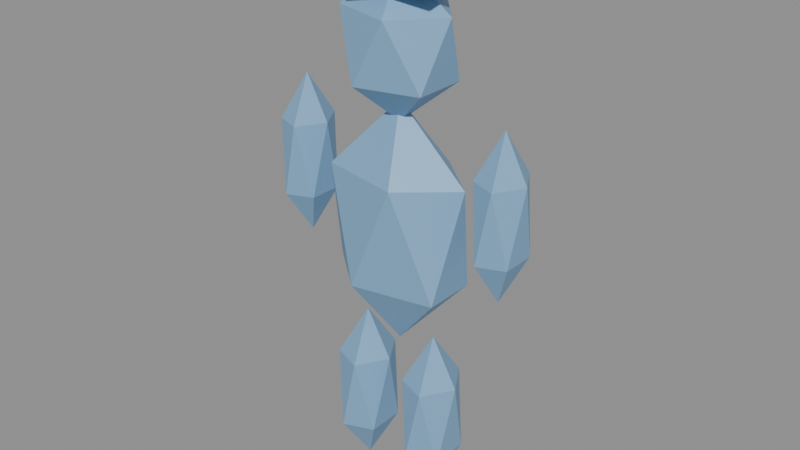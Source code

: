 # Source: edited.blend  (saved by Blender 5.1.30; exported with 4.5.12 LTS)
import bpy
from mathutils import Matrix  # noqa: F401  (used for matrix-valued properties, if any)

bpy.ops.wm.read_factory_settings(use_empty=True)
scene = bpy.context.scene
scene.name = 'Scene'

# ---- materials (node trees are filled in below, after node groups)
mat_charactermaterial = bpy.data.materials.new('CharacterMaterial')

# ---- material node trees
mat_charactermaterial.use_nodes = True; mat_charactermaterial.node_tree.nodes.clear()
_N = mat_charactermaterial.node_tree.nodes; _L = mat_charactermaterial.node_tree.links
n0 = _N.new('ShaderNodeBsdfPrincipled'); n0.name = 'Principled BSDF'; n0.location = (-200, 100)
n0.inputs[0].default_value = (0.22, 0.42, 0.65, 1.0)
n1 = _N.new('ShaderNodeOutputMaterial'); n1.name = 'Material Output'; n1.location = (200, 100)
_L.new(n0.outputs[0], n1.inputs[0])
n1.is_active_output = True

# ---- meshes
me_icosphere = bpy.data.meshes.new('Icosphere')
me_icosphere.from_pydata([(0.0, 0.0, -1.0), (0.7236, -0.5257, -0.4472), (-0.2764, -0.8506, -0.4472), (-0.8944, 0.0, -0.4472), (-0.2764, 0.8506, -0.4472), (0.7236, 0.5257, -0.4472), (0.2764, -0.8506, 0.4472), (-0.7236, -0.5257, 0.4472), (-0.7236, 0.5257, 0.4472), (0.2764, 0.8506, 0.4472), (0.8944, 0.0, 0.4472), (0.0, 0.0, 1.0)], [], [(0, 1, 2), (1, 0, 5), (0, 2, 3), (0, 3, 4), (0, 4, 5), (1, 5, 10), (2, 1, 6), (3, 2, 7), (4, 3, 8), (5, 4, 9), (1, 10, 6), (2, 6, 7), (3, 7, 8), (4, 8, 9), (5, 9, 10), (6, 10, 11), (7, 6, 11), (8, 7, 11), (9, 8, 11), (10, 9, 11)])
_uv = me_icosphere.uv_layers.new(name='UVMap')
_uv.uv.foreach_set('vector', [0.1818, 0.0, 0.2727, 0.1575, 0.09091, 0.1575, 0.2727, 0.1575, 0.3636, 0.0, 0.4545, 0.1575, 0.9091, 0.0, 1.0, 0.1575, 0.8182, 0.1575, 0.7273, 0.0, 0.8182, 0.1575, 0.6364, 0.1575, 0.5455, 0.0, 0.6364, 0.1575, 0.4545, 0.1575, 0.2727, 0.1575, 0.4545, 0.1575, 0.3636, 0.3149, 0.09091, 0.1575, 0.2727, 0.1575, 0.1818, 0.3149, 0.8182, 0.1575, 1.0, 0.1575, 0.9091, 0.3149, 0.6364, 0.1575, 0.8182, 0.1575, 0.7273, 0.3149, 0.4545, 0.1575, 0.6364, 0.1575, 0.5455, 0.3149, 0.2727, 0.1575, 0.3636, 0.3149, 0.1818, 0.3149, 0.09091, 0.1575, 0.1818, 0.3149, 0.0, 0.3149, 0.8182, 0.1575, 0.9091, 0.3149, 0.7273, 0.3149, 0.6364, 0.1575, 0.7273, 0.3149, 0.5455, 0.3149, 0.4545, 0.1575, 0.5455, 0.3149, 0.3636, 0.3149, 0.1818, 0.3149, 0.3636, 0.3149, 0.2727, 0.4724, 0.0, 0.3149, 0.1818, 0.3149, 0.09091, 0.4724, 0.7273, 0.3149, 0.9091, 0.3149, 0.8182, 0.4724, 0.5455, 0.3149, 0.7273, 0.3149, 0.6364, 0.4724, 0.3636, 0.3149, 0.5455, 0.3149, 0.4545, 0.4724])
_uv.active_render = True
_uv = me_icosphere.uv_layers.new(name='UVMap.001')
_uv.uv.foreach_set('vector', [0.0, 0.0, 0.3, 0.8, 0.6, 0.0, 0.0, 0.8, 0.3, 0.0, 0.6, 0.8, 0.0, 0.0, 0.3, 0.8, 0.6, 0.0, 0.0, 0.8, 0.3, 0.0, 0.6, 0.8, 0.0, 0.0, 0.3, 0.8, 0.6, 0.0, 0.0, 0.8, 0.3, 0.0, 0.6, 0.8, 0.0, 0.0, 0.3, 0.8, 0.6, 0.0, 0.0, 0.8, 0.3, 0.0, 0.6, 0.8, 0.0, 0.0, 0.3, 0.8, 0.6, 0.0, 0.0, 0.8, 0.3, 0.0, 0.6, 0.8, 0.0, 0.0, 0.3, 0.8, 0.6, 0.0, 0.0, 0.8, 0.3, 0.0, 0.6, 0.8, 0.0, 0.0, 0.3, 0.8, 0.6, 0.0, 0.0, 0.8, 0.3, 0.0, 0.6, 0.8, 0.0, 0.0, 0.3, 0.8, 0.6, 0.0, 0.0, 0.8, 0.3, 0.0, 0.6, 0.8, 0.0, 0.0, 0.3, 0.8, 0.6, 0.0, 0.0, 0.8, 0.3, 0.0, 0.6, 0.8, 0.0, 0.0, 0.3, 0.8, 0.6, 0.0, 0.0, 0.8, 0.3, 0.0, 0.6, 0.8])
me_icosphere.materials.append(mat_charactermaterial)
me_icosphere.update()
me_icosphere_001 = bpy.data.meshes.new('Icosphere.001')
me_icosphere_001.from_pydata([(0.0, 0.0, -1.0), (0.7236, -0.5257, -0.4472), (-0.2764, -0.8506, -0.4472), (-0.8944, 0.0, -0.4472), (-0.2764, 0.8506, -0.4472), (0.7236, 0.5257, -0.4472), (0.2764, -0.8506, 0.4472), (-0.7236, -0.5257, 0.4472), (-0.7236, 0.5257, 0.4472), (0.2764, 0.8506, 0.4472), (0.8944, 0.0, 0.4472), (0.0, 0.0, 1.0)], [], [(0, 1, 2), (1, 0, 5), (0, 2, 3), (0, 3, 4), (0, 4, 5), (1, 5, 10), (2, 1, 6), (3, 2, 7), (4, 3, 8), (5, 4, 9), (1, 10, 6), (2, 6, 7), (3, 7, 8), (4, 8, 9), (5, 9, 10), (6, 10, 11), (7, 6, 11), (8, 7, 11), (9, 8, 11), (10, 9, 11)])
_uv = me_icosphere_001.uv_layers.new(name='UVMap')
_uv.uv.foreach_set('vector', [0.1818, 0.0, 0.2727, 0.1575, 0.09091, 0.1575, 0.2727, 0.1575, 0.3636, 0.0, 0.4545, 0.1575, 0.9091, 0.0, 1.0, 0.1575, 0.8182, 0.1575, 0.7273, 0.0, 0.8182, 0.1575, 0.6364, 0.1575, 0.5455, 0.0, 0.6364, 0.1575, 0.4545, 0.1575, 0.2727, 0.1575, 0.4545, 0.1575, 0.3636, 0.3149, 0.09091, 0.1575, 0.2727, 0.1575, 0.1818, 0.3149, 0.8182, 0.1575, 1.0, 0.1575, 0.9091, 0.3149, 0.6364, 0.1575, 0.8182, 0.1575, 0.7273, 0.3149, 0.4545, 0.1575, 0.6364, 0.1575, 0.5455, 0.3149, 0.2727, 0.1575, 0.3636, 0.3149, 0.1818, 0.3149, 0.09091, 0.1575, 0.1818, 0.3149, 0.0, 0.3149, 0.8182, 0.1575, 0.9091, 0.3149, 0.7273, 0.3149, 0.6364, 0.1575, 0.7273, 0.3149, 0.5455, 0.3149, 0.4545, 0.1575, 0.5455, 0.3149, 0.3636, 0.3149, 0.1818, 0.3149, 0.3636, 0.3149, 0.2727, 0.4724, 0.0, 0.3149, 0.1818, 0.3149, 0.09091, 0.4724, 0.7273, 0.3149, 0.9091, 0.3149, 0.8182, 0.4724, 0.5455, 0.3149, 0.7273, 0.3149, 0.6364, 0.4724, 0.3636, 0.3149, 0.5455, 0.3149, 0.4545, 0.4724])
_uv.active_render = True
_uv = me_icosphere_001.uv_layers.new(name='UVMap.001')
_uv.uv.foreach_set('vector', [0.0, 0.0, 0.3, 0.8, 0.6, 0.0, 0.0, 0.8, 0.3, 0.0, 0.6, 0.8, 0.0, 0.0, 0.3, 0.8, 0.6, 0.0, 0.0, 0.8, 0.3, 0.0, 0.6, 0.8, 0.0, 0.0, 0.3, 0.8, 0.6, 0.0, 0.0, 0.8, 0.3, 0.0, 0.6, 0.8, 0.0, 0.0, 0.3, 0.8, 0.6, 0.0, 0.0, 0.8, 0.3, 0.0, 0.6, 0.8, 0.0, 0.0, 0.3, 0.8, 0.6, 0.0, 0.0, 0.8, 0.3, 0.0, 0.6, 0.8, 0.0, 0.0, 0.3, 0.8, 0.6, 0.0, 0.0, 0.8, 0.3, 0.0, 0.6, 0.8, 0.0, 0.0, 0.3, 0.8, 0.6, 0.0, 0.0, 0.8, 0.3, 0.0, 0.6, 0.8, 0.0, 0.0, 0.3, 0.8, 0.6, 0.0, 0.0, 0.8, 0.3, 0.0, 0.6, 0.8, 0.0, 0.0, 0.3, 0.8, 0.6, 0.0, 0.0, 0.8, 0.3, 0.0, 0.6, 0.8, 0.0, 0.0, 0.3, 0.8, 0.6, 0.0, 0.0, 0.8, 0.3, 0.0, 0.6, 0.8])
me_icosphere_001.materials.append(mat_charactermaterial)
me_icosphere_001.update()
me_icosphere_002 = bpy.data.meshes.new('Icosphere.002')
me_icosphere_002.from_pydata([(0.0, 0.0, -1.0), (0.8321, -0.5257, -0.4472), (-0.3178, -0.8506, -0.4472), (-1.029, 0.0, -0.4472), (-0.3178, 0.8506, -0.4472), (0.8321, 0.5257, -0.4472), (0.3178, -0.8506, 0.4472), (-0.8321, -0.5257, 0.4472), (-0.8321, 0.5257, 0.4472), (0.3178, 0.8506, 0.4472), (1.029, 0.0, 0.4472), (0.0, 0.0, 1.0)], [], [(0, 1, 2), (1, 0, 5), (0, 2, 3), (0, 3, 4), (0, 4, 5), (1, 5, 10), (2, 1, 6), (3, 2, 7), (4, 3, 8), (5, 4, 9), (1, 10, 6), (2, 6, 7), (3, 7, 8), (4, 8, 9), (5, 9, 10), (6, 10, 11), (7, 6, 11), (8, 7, 11), (9, 8, 11), (10, 9, 11)])
_uv = me_icosphere_002.uv_layers.new(name='UVMap')
_uv.uv.foreach_set('vector', [0.1818, 0.0, 0.2727, 0.1575, 0.09091, 0.1575, 0.2727, 0.1575, 0.3636, 0.0, 0.4545, 0.1575, 0.9091, 0.0, 1.0, 0.1575, 0.8182, 0.1575, 0.7273, 0.0, 0.8182, 0.1575, 0.6364, 0.1575, 0.5455, 0.0, 0.6364, 0.1575, 0.4545, 0.1575, 0.2727, 0.1575, 0.4545, 0.1575, 0.3636, 0.3149, 0.09091, 0.1575, 0.2727, 0.1575, 0.1818, 0.3149, 0.8182, 0.1575, 1.0, 0.1575, 0.9091, 0.3149, 0.6364, 0.1575, 0.8182, 0.1575, 0.7273, 0.3149, 0.4545, 0.1575, 0.6364, 0.1575, 0.5455, 0.3149, 0.2727, 0.1575, 0.3636, 0.3149, 0.1818, 0.3149, 0.09091, 0.1575, 0.1818, 0.3149, 0.0, 0.3149, 0.8182, 0.1575, 0.9091, 0.3149, 0.7273, 0.3149, 0.6364, 0.1575, 0.7273, 0.3149, 0.5455, 0.3149, 0.4545, 0.1575, 0.5455, 0.3149, 0.3636, 0.3149, 0.1818, 0.3149, 0.3636, 0.3149, 0.2727, 0.4724, 0.0, 0.3149, 0.1818, 0.3149, 0.09091, 0.4724, 0.7273, 0.3149, 0.9091, 0.3149, 0.8182, 0.4724, 0.5455, 0.3149, 0.7273, 0.3149, 0.6364, 0.4724, 0.3636, 0.3149, 0.5455, 0.3149, 0.4545, 0.4724])
_uv.active_render = True
_uv = me_icosphere_002.uv_layers.new(name='UVMap.001')
_uv.uv.foreach_set('vector', [0.0, 0.0, 0.3, 0.8, 0.6, 0.0, 0.0, 0.8, 0.3, 0.0, 0.6, 0.8, 0.0, 0.0, 0.3, 0.8, 0.6, 0.0, 0.0, 0.8, 0.3, 0.0, 0.6, 0.8, 0.0, 0.0, 0.3, 0.8, 0.6, 0.0, 0.0, 0.8, 0.3, 0.0, 0.6, 0.8, 0.0, 0.0, 0.3, 0.8, 0.6, 0.0, 0.0, 0.8, 0.3, 0.0, 0.6, 0.8, 0.0, 0.0, 0.3, 0.8, 0.6, 0.0, 0.0, 0.8, 0.3, 0.0, 0.6, 0.8, 0.0, 0.0, 0.3, 0.8, 0.6, 0.0, 0.0, 0.8, 0.3, 0.0, 0.6, 0.8, 0.0, 0.0, 0.3, 0.8, 0.6, 0.0, 0.0, 0.8, 0.3, 0.0, 0.6, 0.8, 0.0, 0.0, 0.3, 0.8, 0.6, 0.0, 0.0, 0.8, 0.3, 0.0, 0.6, 0.8, 0.0, 0.0, 0.3, 0.8, 0.6, 0.0, 0.0, 0.8, 0.3, 0.0, 0.6, 0.8, 0.0, 0.0, 0.3, 0.8, 0.6, 0.0, 0.0, 0.8, 0.3, 0.0, 0.6, 0.8])
me_icosphere_002.materials.append(mat_charactermaterial)
me_icosphere_002.update()
me_icosphere_003 = bpy.data.meshes.new('Icosphere.003')
me_icosphere_003.from_pydata([(0.0, 0.0, -1.0), (0.7236, -0.5257, -0.4472), (-0.2764, -0.8506, -0.4472), (-0.8944, 0.0, -0.4472), (-0.2764, 0.8506, -0.4472), (0.7236, 0.5257, -0.4472), (0.2764, -0.8506, 0.4472), (-0.7236, -0.5257, 0.4472), (-0.7236, 0.5257, 0.4472), (0.2764, 0.8506, 0.4472), (0.8944, 0.0, 0.4472), (0.0, 0.0, 1.0)], [], [(0, 1, 2), (1, 0, 5), (0, 2, 3), (0, 3, 4), (0, 4, 5), (1, 5, 10), (2, 1, 6), (3, 2, 7), (4, 3, 8), (5, 4, 9), (1, 10, 6), (2, 6, 7), (3, 7, 8), (4, 8, 9), (5, 9, 10), (6, 10, 11), (7, 6, 11), (8, 7, 11), (9, 8, 11), (10, 9, 11)])
_uv = me_icosphere_003.uv_layers.new(name='UVMap')
_uv.uv.foreach_set('vector', [0.1818, 0.0, 0.2727, 0.1575, 0.09091, 0.1575, 0.2727, 0.1575, 0.3636, 0.0, 0.4545, 0.1575, 0.9091, 0.0, 1.0, 0.1575, 0.8182, 0.1575, 0.7273, 0.0, 0.8182, 0.1575, 0.6364, 0.1575, 0.5455, 0.0, 0.6364, 0.1575, 0.4545, 0.1575, 0.2727, 0.1575, 0.4545, 0.1575, 0.3636, 0.3149, 0.09091, 0.1575, 0.2727, 0.1575, 0.1818, 0.3149, 0.8182, 0.1575, 1.0, 0.1575, 0.9091, 0.3149, 0.6364, 0.1575, 0.8182, 0.1575, 0.7273, 0.3149, 0.4545, 0.1575, 0.6364, 0.1575, 0.5455, 0.3149, 0.2727, 0.1575, 0.3636, 0.3149, 0.1818, 0.3149, 0.09091, 0.1575, 0.1818, 0.3149, 0.0, 0.3149, 0.8182, 0.1575, 0.9091, 0.3149, 0.7273, 0.3149, 0.6364, 0.1575, 0.7273, 0.3149, 0.5455, 0.3149, 0.4545, 0.1575, 0.5455, 0.3149, 0.3636, 0.3149, 0.1818, 0.3149, 0.3636, 0.3149, 0.2727, 0.4724, 0.0, 0.3149, 0.1818, 0.3149, 0.09091, 0.4724, 0.7273, 0.3149, 0.9091, 0.3149, 0.8182, 0.4724, 0.5455, 0.3149, 0.7273, 0.3149, 0.6364, 0.4724, 0.3636, 0.3149, 0.5455, 0.3149, 0.4545, 0.4724])
_uv.active_render = True
_uv = me_icosphere_003.uv_layers.new(name='UVMap.001')
_uv.uv.foreach_set('vector', [0.0, 0.0, 0.3, 0.8, 0.6, 0.0, 0.0, 0.8, 0.3, 0.0, 0.6, 0.8, 0.0, 0.0, 0.3, 0.8, 0.6, 0.0, 0.0, 0.8, 0.3, 0.0, 0.6, 0.8, 0.0, 0.0, 0.3, 0.8, 0.6, 0.0, 0.0, 0.8, 0.3, 0.0, 0.6, 0.8, 0.0, 0.0, 0.3, 0.8, 0.6, 0.0, 0.0, 0.8, 0.3, 0.0, 0.6, 0.8, 0.0, 0.0, 0.3, 0.8, 0.6, 0.0, 0.0, 0.8, 0.3, 0.0, 0.6, 0.8, 0.0, 0.0, 0.3, 0.8, 0.6, 0.0, 0.0, 0.8, 0.3, 0.0, 0.6, 0.8, 0.0, 0.0, 0.3, 0.8, 0.6, 0.0, 0.0, 0.8, 0.3, 0.0, 0.6, 0.8, 0.0, 0.0, 0.3, 0.8, 0.6, 0.0, 0.0, 0.8, 0.3, 0.0, 0.6, 0.8, 0.0, 0.0, 0.3, 0.8, 0.6, 0.0, 0.0, 0.8, 0.3, 0.0, 0.6, 0.8, 0.0, 0.0, 0.3, 0.8, 0.6, 0.0, 0.0, 0.8, 0.3, 0.0, 0.6, 0.8])
me_icosphere_003.materials.append(mat_charactermaterial)
me_icosphere_003.update()
me_icosphere_004 = bpy.data.meshes.new('Icosphere.004')
me_icosphere_004.from_pydata([(0.0, 0.0, -1.0), (0.7236, -0.5257, -0.4472), (-0.2764, -0.8506, -0.4472), (-0.8944, 0.0, -0.4472), (-0.2764, 0.8506, -0.4472), (0.7236, 0.5257, -0.4472), (0.2764, -0.8506, 0.4472), (-0.7236, -0.5257, 0.4472), (-0.7236, 0.5257, 0.4472), (0.2764, 0.8506, 0.4472), (0.8944, 0.0, 0.4472), (0.0, 0.0, 1.0)], [], [(0, 1, 2), (1, 0, 5), (0, 2, 3), (0, 3, 4), (0, 4, 5), (1, 5, 10), (2, 1, 6), (3, 2, 7), (4, 3, 8), (5, 4, 9), (1, 10, 6), (2, 6, 7), (3, 7, 8), (4, 8, 9), (5, 9, 10), (6, 10, 11), (7, 6, 11), (8, 7, 11), (9, 8, 11), (10, 9, 11)])
_uv = me_icosphere_004.uv_layers.new(name='UVMap')
_uv.uv.foreach_set('vector', [0.1818, 0.0, 0.2727, 0.1575, 0.09091, 0.1575, 0.2727, 0.1575, 0.3636, 0.0, 0.4545, 0.1575, 0.9091, 0.0, 1.0, 0.1575, 0.8182, 0.1575, 0.7273, 0.0, 0.8182, 0.1575, 0.6364, 0.1575, 0.5455, 0.0, 0.6364, 0.1575, 0.4545, 0.1575, 0.2727, 0.1575, 0.4545, 0.1575, 0.3636, 0.3149, 0.09091, 0.1575, 0.2727, 0.1575, 0.1818, 0.3149, 0.8182, 0.1575, 1.0, 0.1575, 0.9091, 0.3149, 0.6364, 0.1575, 0.8182, 0.1575, 0.7273, 0.3149, 0.4545, 0.1575, 0.6364, 0.1575, 0.5455, 0.3149, 0.2727, 0.1575, 0.3636, 0.3149, 0.1818, 0.3149, 0.09091, 0.1575, 0.1818, 0.3149, 0.0, 0.3149, 0.8182, 0.1575, 0.9091, 0.3149, 0.7273, 0.3149, 0.6364, 0.1575, 0.7273, 0.3149, 0.5455, 0.3149, 0.4545, 0.1575, 0.5455, 0.3149, 0.3636, 0.3149, 0.1818, 0.3149, 0.3636, 0.3149, 0.2727, 0.4724, 0.0, 0.3149, 0.1818, 0.3149, 0.09091, 0.4724, 0.7273, 0.3149, 0.9091, 0.3149, 0.8182, 0.4724, 0.5455, 0.3149, 0.7273, 0.3149, 0.6364, 0.4724, 0.3636, 0.3149, 0.5455, 0.3149, 0.4545, 0.4724])
_uv.active_render = True
_uv = me_icosphere_004.uv_layers.new(name='UVMap.001')
_uv.uv.foreach_set('vector', [0.0, 0.0, 0.3, 0.8, 0.6, 0.0, 0.0, 0.8, 0.3, 0.0, 0.6, 0.8, 0.0, 0.0, 0.3, 0.8, 0.6, 0.0, 0.0, 0.8, 0.3, 0.0, 0.6, 0.8, 0.0, 0.0, 0.3, 0.8, 0.6, 0.0, 0.0, 0.8, 0.3, 0.0, 0.6, 0.8, 0.0, 0.0, 0.3, 0.8, 0.6, 0.0, 0.0, 0.8, 0.3, 0.0, 0.6, 0.8, 0.0, 0.0, 0.3, 0.8, 0.6, 0.0, 0.0, 0.8, 0.3, 0.0, 0.6, 0.8, 0.0, 0.0, 0.3, 0.8, 0.6, 0.0, 0.0, 0.8, 0.3, 0.0, 0.6, 0.8, 0.0, 0.0, 0.3, 0.8, 0.6, 0.0, 0.0, 0.8, 0.3, 0.0, 0.6, 0.8, 0.0, 0.0, 0.3, 0.8, 0.6, 0.0, 0.0, 0.8, 0.3, 0.0, 0.6, 0.8, 0.0, 0.0, 0.3, 0.8, 0.6, 0.0, 0.0, 0.8, 0.3, 0.0, 0.6, 0.8, 0.0, 0.0, 0.3, 0.8, 0.6, 0.0, 0.0, 0.8, 0.3, 0.0, 0.6, 0.8])
me_icosphere_004.materials.append(mat_charactermaterial)
me_icosphere_004.update()
me_icosphere_005 = bpy.data.meshes.new('Icosphere.005')
me_icosphere_005.from_pydata([(0.0, 0.0, -1.0), (0.7236, -0.5257, -0.4472), (-0.2764, -0.8506, -0.4472), (-0.8944, 0.0, -0.4472), (-0.2764, 0.8506, -0.4472), (0.7236, 0.5257, -0.4472), (0.2764, -0.8506, 0.4472), (-0.7236, -0.5257, 0.4472), (-0.7236, 0.5257, 0.4472), (0.2764, 0.8506, 0.4472), (0.8944, 0.0, 0.4472), (0.0, 0.0, 1.0)], [], [(0, 1, 2), (1, 0, 5), (0, 2, 3), (0, 3, 4), (0, 4, 5), (1, 5, 10), (2, 1, 6), (3, 2, 7), (4, 3, 8), (5, 4, 9), (1, 10, 6), (2, 6, 7), (3, 7, 8), (4, 8, 9), (5, 9, 10), (6, 10, 11), (7, 6, 11), (8, 7, 11), (9, 8, 11), (10, 9, 11)])
_uv = me_icosphere_005.uv_layers.new(name='UVMap')
_uv.uv.foreach_set('vector', [0.1818, 0.0, 0.2727, 0.1575, 0.09091, 0.1575, 0.2727, 0.1575, 0.3636, 0.0, 0.4545, 0.1575, 0.9091, 0.0, 1.0, 0.1575, 0.8182, 0.1575, 0.7273, 0.0, 0.8182, 0.1575, 0.6364, 0.1575, 0.5455, 0.0, 0.6364, 0.1575, 0.4545, 0.1575, 0.2727, 0.1575, 0.4545, 0.1575, 0.3636, 0.3149, 0.09091, 0.1575, 0.2727, 0.1575, 0.1818, 0.3149, 0.8182, 0.1575, 1.0, 0.1575, 0.9091, 0.3149, 0.6364, 0.1575, 0.8182, 0.1575, 0.7273, 0.3149, 0.4545, 0.1575, 0.6364, 0.1575, 0.5455, 0.3149, 0.2727, 0.1575, 0.3636, 0.3149, 0.1818, 0.3149, 0.09091, 0.1575, 0.1818, 0.3149, 0.0, 0.3149, 0.8182, 0.1575, 0.9091, 0.3149, 0.7273, 0.3149, 0.6364, 0.1575, 0.7273, 0.3149, 0.5455, 0.3149, 0.4545, 0.1575, 0.5455, 0.3149, 0.3636, 0.3149, 0.1818, 0.3149, 0.3636, 0.3149, 0.2727, 0.4724, 0.0, 0.3149, 0.1818, 0.3149, 0.09091, 0.4724, 0.7273, 0.3149, 0.9091, 0.3149, 0.8182, 0.4724, 0.5455, 0.3149, 0.7273, 0.3149, 0.6364, 0.4724, 0.3636, 0.3149, 0.5455, 0.3149, 0.4545, 0.4724])
_uv.active_render = True
_uv = me_icosphere_005.uv_layers.new(name='UVMap.001')
_uv.uv.foreach_set('vector', [0.0, 0.0, 0.3, 0.8, 0.6, 0.0, 0.0, 0.8, 0.3, 0.0, 0.6, 0.8, 0.0, 0.0, 0.3, 0.8, 0.6, 0.0, 0.0, 0.8, 0.3, 0.0, 0.6, 0.8, 0.0, 0.0, 0.3, 0.8, 0.6, 0.0, 0.0, 0.8, 0.3, 0.0, 0.6, 0.8, 0.0, 0.0, 0.3, 0.8, 0.6, 0.0, 0.0, 0.8, 0.3, 0.0, 0.6, 0.8, 0.0, 0.0, 0.3, 0.8, 0.6, 0.0, 0.0, 0.8, 0.3, 0.0, 0.6, 0.8, 0.0, 0.0, 0.3, 0.8, 0.6, 0.0, 0.0, 0.8, 0.3, 0.0, 0.6, 0.8, 0.0, 0.0, 0.3, 0.8, 0.6, 0.0, 0.0, 0.8, 0.3, 0.0, 0.6, 0.8, 0.0, 0.0, 0.3, 0.8, 0.6, 0.0, 0.0, 0.8, 0.3, 0.0, 0.6, 0.8, 0.0, 0.0, 0.3, 0.8, 0.6, 0.0, 0.0, 0.8, 0.3, 0.0, 0.6, 0.8, 0.0, 0.0, 0.3, 0.8, 0.6, 0.0, 0.0, 0.8, 0.3, 0.0, 0.6, 0.8])
me_icosphere_005.materials.append(mat_charactermaterial)
me_icosphere_005.update()
me_icosphere_006 = bpy.data.meshes.new('Icosphere.006')
me_icosphere_006.from_pydata([(0.0, 0.0, -1.0), (0.7236, -0.5257, -0.4472), (-0.2764, -0.8506, -0.4472), (-0.8944, 0.0, -0.4472), (-0.2764, 0.8506, -0.4472), (0.7236, 0.5257, -0.4472), (0.2764, -0.8506, 0.4472), (-0.7236, -0.5257, 0.4472), (-0.7236, 0.5257, 0.4472), (0.2764, 0.8506, 0.4472), (0.8944, 0.0, 0.4472), (0.0, 0.0, 1.0)], [], [(0, 1, 2), (1, 0, 5), (0, 2, 3), (0, 3, 4), (0, 4, 5), (1, 5, 10), (2, 1, 6), (3, 2, 7), (4, 3, 8), (5, 4, 9), (1, 10, 6), (2, 6, 7), (3, 7, 8), (4, 8, 9), (5, 9, 10), (6, 10, 11), (7, 6, 11), (8, 7, 11), (9, 8, 11), (10, 9, 11)])
_uv = me_icosphere_006.uv_layers.new(name='UVMap')
_uv.uv.foreach_set('vector', [0.1818, 0.0, 0.2727, 0.1575, 0.09091, 0.1575, 0.2727, 0.1575, 0.3636, 0.0, 0.4545, 0.1575, 0.9091, 0.0, 1.0, 0.1575, 0.8182, 0.1575, 0.7273, 0.0, 0.8182, 0.1575, 0.6364, 0.1575, 0.5455, 0.0, 0.6364, 0.1575, 0.4545, 0.1575, 0.2727, 0.1575, 0.4545, 0.1575, 0.3636, 0.3149, 0.09091, 0.1575, 0.2727, 0.1575, 0.1818, 0.3149, 0.8182, 0.1575, 1.0, 0.1575, 0.9091, 0.3149, 0.6364, 0.1575, 0.8182, 0.1575, 0.7273, 0.3149, 0.4545, 0.1575, 0.6364, 0.1575, 0.5455, 0.3149, 0.2727, 0.1575, 0.3636, 0.3149, 0.1818, 0.3149, 0.09091, 0.1575, 0.1818, 0.3149, 0.0, 0.3149, 0.8182, 0.1575, 0.9091, 0.3149, 0.7273, 0.3149, 0.6364, 0.1575, 0.7273, 0.3149, 0.5455, 0.3149, 0.4545, 0.1575, 0.5455, 0.3149, 0.3636, 0.3149, 0.1818, 0.3149, 0.3636, 0.3149, 0.2727, 0.4724, 0.0, 0.3149, 0.1818, 0.3149, 0.09091, 0.4724, 0.7273, 0.3149, 0.9091, 0.3149, 0.8182, 0.4724, 0.5455, 0.3149, 0.7273, 0.3149, 0.6364, 0.4724, 0.3636, 0.3149, 0.5455, 0.3149, 0.4545, 0.4724])
_uv.active_render = True
_uv = me_icosphere_006.uv_layers.new(name='UVMap.001')
_uv.uv.foreach_set('vector', [0.0, 0.0, 0.3, 0.8, 0.6, 0.0, 0.0, 0.8, 0.3, 0.0, 0.6, 0.8, 0.0, 0.0, 0.3, 0.8, 0.6, 0.0, 0.0, 0.8, 0.3, 0.0, 0.6, 0.8, 0.0, 0.0, 0.3, 0.8, 0.6, 0.0, 0.0, 0.8, 0.3, 0.0, 0.6, 0.8, 0.0, 0.0, 0.3, 0.8, 0.6, 0.0, 0.0, 0.8, 0.3, 0.0, 0.6, 0.8, 0.0, 0.0, 0.3, 0.8, 0.6, 0.0, 0.0, 0.8, 0.3, 0.0, 0.6, 0.8, 0.0, 0.0, 0.3, 0.8, 0.6, 0.0, 0.0, 0.8, 0.3, 0.0, 0.6, 0.8, 0.0, 0.0, 0.3, 0.8, 0.6, 0.0, 0.0, 0.8, 0.3, 0.0, 0.6, 0.8, 0.0, 0.0, 0.3, 0.8, 0.6, 0.0, 0.0, 0.8, 0.3, 0.0, 0.6, 0.8, 0.0, 0.0, 0.3, 0.8, 0.6, 0.0, 0.0, 0.8, 0.3, 0.0, 0.6, 0.8, 0.0, 0.0, 0.3, 0.8, 0.6, 0.0, 0.0, 0.8, 0.3, 0.0, 0.6, 0.8])
me_icosphere_006.materials.append(mat_charactermaterial)
me_icosphere_006.update()
arm_skeleton = bpy.data.armatures.new('Skeleton')  # bones are not reproduced

# ---- objects
ob_rig = bpy.data.objects.new('Rig', arm_skeleton)
ob_body = bpy.data.objects.new('Body', me_icosphere)
ob_headmesh = bpy.data.objects.new('HeadMesh', me_icosphere_001)
ob_hair = bpy.data.objects.new('Hair', me_icosphere_002)
ob_armmesh_l = bpy.data.objects.new('ArmMesh.L', me_icosphere_003)
ob_armmesh_r = bpy.data.objects.new('ArmMesh.R', me_icosphere_004)
ob_legmesh_l = bpy.data.objects.new('LegMesh.L', me_icosphere_005)
ob_legmesh_r = bpy.data.objects.new('LegMesh.R', me_icosphere_006)

# ---- transforms, parenting, visibility, modifiers, constraints
ob_rig.location = (0.0, 0.0, 0.0)
ob_body.parent = ob_rig
ob_body.location = (0.0, 0.0, 0.7)
ob_body.scale = (0.4, 0.25, 0.6)
_vg = ob_body.vertex_groups.new(name='Root')
_vg.add([0, 1, 2, 3, 4, 5, 6, 7, 8, 9, 10, 11], 1.0, 'REPLACE')
_m = ob_body.modifiers.new('Skin', 'ARMATURE')
_m.object = ob_rig
ob_headmesh.parent = ob_rig
ob_headmesh.location = (0.0, 0.0, 1.55)
ob_headmesh.scale = (0.3, 0.25, 0.35)
_vg = ob_headmesh.vertex_groups.new(name='Head')
_vg.add([0, 1, 2, 3, 4, 5, 6, 7, 8, 9, 10, 11], 1.0, 'REPLACE')
_m = ob_headmesh.modifiers.new('Skin', 'ARMATURE')
_m.object = ob_rig
ob_hair.location = (0.0, 0.0, 1.9)
ob_hair.scale = (0.32, 0.27, 0.17)
ob_armmesh_l.parent = ob_rig
ob_armmesh_l.location = (0.55, 0.0, 0.9)
ob_armmesh_l.scale = (0.13, 0.16, 0.4)
_vg = ob_armmesh_l.vertex_groups.new(name='Arm.L')
_vg.add([0, 1, 2, 3, 4, 5, 6, 7, 8, 9, 10, 11], 1.0, 'REPLACE')
_m = ob_armmesh_l.modifiers.new('Skin', 'ARMATURE')
_m.object = ob_rig
ob_armmesh_r.parent = ob_rig
ob_armmesh_r.location = (-0.55, 0.0, 0.9)
ob_armmesh_r.scale = (0.13, 0.16, 0.4)
_vg = ob_armmesh_r.vertex_groups.new(name='Arm.R')
_vg.add([0, 1, 2, 3, 4, 5, 6, 7, 8, 9, 10, 11], 1.0, 'REPLACE')
_m = ob_armmesh_r.modifiers.new('Skin', 'ARMATURE')
_m.object = ob_rig
ob_legmesh_l.parent = ob_rig
ob_legmesh_l.location = (0.2, 0.0, -0.25)
ob_legmesh_l.scale = (0.15, 0.18, 0.43)
_vg = ob_legmesh_l.vertex_groups.new(name='Leg.L')
_vg.add([0, 1, 2, 3, 4, 5, 6, 7, 8, 9, 10, 11], 1.0, 'REPLACE')
_m = ob_legmesh_l.modifiers.new('Skin', 'ARMATURE')
_m.object = ob_rig
ob_legmesh_r.parent = ob_rig
ob_legmesh_r.location = (-0.2, 0.0, -0.25)
ob_legmesh_r.scale = (0.15, 0.18, 0.43)
_vg = ob_legmesh_r.vertex_groups.new(name='Leg.R')
_vg.add([0, 1, 2, 3, 4, 5, 6, 7, 8, 9, 10, 11], 1.0, 'REPLACE')
_m = ob_legmesh_r.modifiers.new('Skin', 'ARMATURE')
_m.object = ob_rig

# ---- collection membership
scene.collection.objects.link(ob_rig)
scene.collection.objects.link(ob_body)
scene.collection.objects.link(ob_headmesh)
scene.collection.objects.link(ob_hair)
scene.collection.objects.link(ob_armmesh_l)
scene.collection.objects.link(ob_armmesh_r)
scene.collection.objects.link(ob_legmesh_l)
scene.collection.objects.link(ob_legmesh_r)

# ---- scene / render settings (as saved in the file)
scene.frame_start = 1; scene.frame_end = 250; scene.frame_set(1)
scene.render.engine = 'BLENDER_EEVEE_NEXT'
scene.render.bake_bias = 0.0
scene.render.bake_samples = 0
scene.cycles.sampling_pattern = 'TABULATED_SOBOL'
scene.eevee.use_volume_custom_range = False
bpy.context.view_layer.update()

# ---- added for rendering (the .blend has no active camera and no usable light): camera, sun + grey world if the file has none
cam_auto = bpy.data.cameras.new('AutoCamera')
cam_auto.lens = 50.0
cam_auto.sensor_width = 36.0
cam_auto.clip_end = 1000.0
ob_auto_camera = bpy.data.objects.new('AutoCamera', cam_auto)
scene.collection.objects.link(ob_auto_camera)
ob_auto_camera.location = (2.85911, -3.43093, 2.98229)
ob_auto_camera.rotation_euler = (1.09748, -7.21219e-08, 0.694738)
scene.camera = ob_auto_camera
light_auto_sun = bpy.data.lights.new('AutoSun', 'SUN')
light_auto_sun.energy = 3.0
light_auto_sun.angle = 0.0523599
ob_auto_sun = bpy.data.objects.new('AutoSun', light_auto_sun)
scene.collection.objects.link(ob_auto_sun)
ob_auto_sun.rotation_euler = (0.872665, 0.174533, 0.523599)
if scene.world is None:
    world_auto = bpy.data.worlds.new('AutoWorld')
    world_auto.color = (0.3, 0.3, 0.3)
    scene.world = world_auto
bpy.context.view_layer.update()
